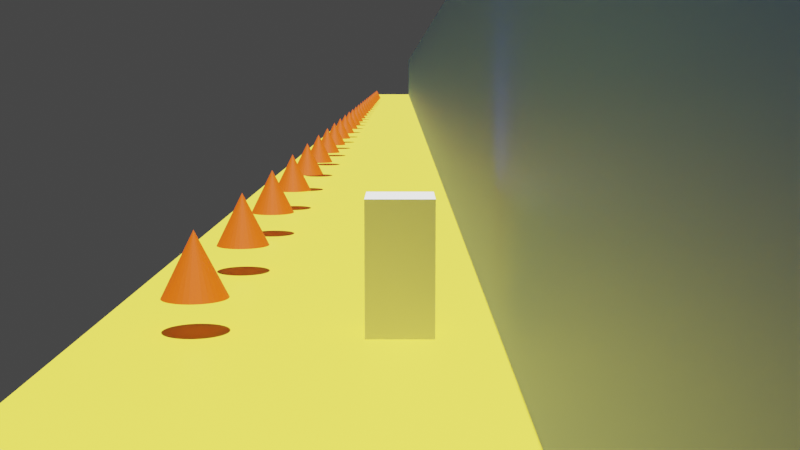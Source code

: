 # Source: tut_010_Wall_Run.blend  (saved by Blender 2.90.4; exported with 4.5.12 LTS)
import bpy
from mathutils import Matrix  # noqa: F401  (used for matrix-valued properties, if any)

bpy.ops.wm.read_factory_settings(use_empty=True)
scene = bpy.context.scene
scene.name = 'Scene'

# ---- collections
col_collection_1 = bpy.data.collections.new('Collection 1'); scene.collection.children.link(col_collection_1)

# ---- materials (node trees are filled in below, after node groups)
mat_material_001 = bpy.data.materials.new('Material.001')
mat_material_001.use_transparent_shadow = False
mat_wall = bpy.data.materials.new('Wall')
mat_wall.use_transparent_shadow = False
mat_cone = bpy.data.materials.new('cone')
mat_cone.use_transparent_shadow = False

# ---- material node trees
mat_material_001.use_nodes = True; mat_material_001.node_tree.nodes.clear()
_N = mat_material_001.node_tree.nodes; _L = mat_material_001.node_tree.links
n0 = _N.new('ShaderNodeBsdfPrincipled'); n0.name = 'Principled BSDF'; n0.location = (10, 300)
n0.distribution = 'GGX'
n0.subsurface_method = 'BURLEY'
n0.inputs[0].default_value = (0.8, 0.6772, 0.04045, 1.0)
n0.inputs[3].default_value = 1.45
n0.inputs[27].default_value = (0.0, 0.0, 0.0, 1.0)
n0.inputs[28].default_value = 1.0
n1 = _N.new('ShaderNodeOutputMaterial'); n1.name = 'Material Output'; n1.location = (300, 300)
_L.new(n0.outputs[0], n1.inputs[0])
n1.is_active_output = True
mat_wall.use_nodes = True; mat_wall.node_tree.nodes.clear()
_N = mat_wall.node_tree.nodes; _L = mat_wall.node_tree.links
n0 = _N.new('ShaderNodeBsdfPrincipled'); n0.name = 'Principled BSDF'; n0.location = (10, 300)
n0.distribution = 'GGX'
n0.subsurface_method = 'BURLEY'
n0.inputs[0].default_value = (0.09079, 0.1723, 0.8, 1.0)
n0.inputs[3].default_value = 1.45
n0.inputs[27].default_value = (0.0, 0.0, 0.0, 1.0)
n0.inputs[28].default_value = 1.0
n1 = _N.new('ShaderNodeOutputMaterial'); n1.name = 'Material Output'; n1.location = (300, 300)
_L.new(n0.outputs[0], n1.inputs[0])
n1.is_active_output = True
mat_cone.use_nodes = True; mat_cone.node_tree.nodes.clear()
_N = mat_cone.node_tree.nodes; _L = mat_cone.node_tree.links
n0 = _N.new('ShaderNodeBsdfPrincipled'); n0.name = 'Principled BSDF'; n0.location = (10, 300)
n0.distribution = 'GGX'
n0.subsurface_method = 'BURLEY'
n0.inputs[0].default_value = (0.8, 0.102, 0.0, 1.0)
n0.inputs[3].default_value = 1.45
n0.inputs[27].default_value = (0.0, 0.0, 0.0, 1.0)
n0.inputs[28].default_value = 1.0
n1 = _N.new('ShaderNodeOutputMaterial'); n1.name = 'Material Output'; n1.location = (300, 300)
_L.new(n0.outputs[0], n1.inputs[0])
n1.is_active_output = True

# ---- world
world_world = bpy.data.worlds.new('World'); scene.world = world_world
world_world.color = (0.05088, 0.05088, 0.05088)
world_world.use_sun_shadow = False
world_world.sun_shadow_jitter_overblur = 0.0

# ---- cameras
cam_camera = bpy.data.cameras.new('Camera')

# ---- lights
light_point = bpy.data.lights.new('Point', 'SUN')
light_point.transmission_factor = 0.0
light_point.energy = 8.15
light_point.shadow_soft_size = 0.25

# ---- meshes
me_plane = bpy.data.meshes.new('Plane')
me_plane.from_pydata([(-1.0, -1.0, 0.0), (1.0, -1.0, 0.0), (-1.0, 1.0, 0.0), (1.0, 1.0, 0.0)], [], [(0, 1, 3, 2)])
_uv = me_plane.uv_layers.new(name='UVMap')
_uv.uv.foreach_set('vector', [0.0, 0.0, 1.0, 0.0, 1.0, 1.0, 0.0, 1.0])
me_plane.materials.append(mat_material_001)
me_plane.use_remesh_fix_poles = True
me_plane.use_remesh_preserve_attributes = False
me_plane.use_mirror_vertex_groups = False
me_plane.update()
me_plane_001 = bpy.data.meshes.new('Plane.001')
me_plane_001.from_pydata([(-1.0, -1.0, 0.0), (1.0, -1.0, 0.0), (-1.0, 1.0, 0.0), (1.0, 1.0, 0.0)], [], [(0, 1, 3, 2)])
_uv = me_plane_001.uv_layers.new(name='UVMap')
_uv.uv.foreach_set('vector', [0.0, 0.0, 1.0, 0.0, 1.0, 1.0, 0.0, 1.0])
me_plane_001.materials.append(mat_wall)
me_plane_001.use_remesh_fix_poles = True
me_plane_001.use_remesh_preserve_attributes = False
me_plane_001.use_mirror_vertex_groups = False
me_plane_001.update()
me_cube = bpy.data.meshes.new('Cube')
me_cube.from_pydata([(-1.0, -1.0, -1.0), (-1.0, -1.0, 1.0), (-1.0, 1.0, -1.0), (-1.0, 1.0, 1.0), (1.0, -1.0, -1.0), (1.0, -1.0, 1.0), (1.0, 1.0, -1.0), (1.0, 1.0, 1.0)], [], [(0, 1, 3, 2), (2, 3, 7, 6), (6, 7, 5, 4), (4, 5, 1, 0), (2, 6, 4, 0), (7, 3, 1, 5)])
_uv = me_cube.uv_layers.new(name='UVMap')
_uv.uv.foreach_set('vector', [0.375, 0.0, 0.625, 0.0, 0.625, 0.25, 0.375, 0.25, 0.375, 0.25, 0.625, 0.25, 0.625, 0.5, 0.375, 0.5, 0.375, 0.5, 0.625, 0.5, 0.625, 0.75, 0.375, 0.75, 0.375, 0.75, 0.625, 0.75, 0.625, 1.0, 0.375, 1.0, 0.125, 0.5, 0.375, 0.5, 0.375, 0.75, 0.125, 0.75, 0.625, 0.5, 0.875, 0.5, 0.875, 0.75, 0.625, 0.75])
me_cube.use_remesh_fix_poles = True
me_cube.use_remesh_preserve_attributes = False
me_cube.use_mirror_vertex_groups = False
me_cube.update()
me_cone = bpy.data.meshes.new('Cone')
me_cone.from_pydata([(0.0, 1.0, -1.0), (0.1951, 0.9808, -1.0), (0.3827, 0.9239, -1.0), (0.5556, 0.8315, -1.0), (0.7071, 0.7071, -1.0), (0.8315, 0.5556, -1.0), (0.9239, 0.3827, -1.0), (0.9808, 0.1951, -1.0), (1.0, 7.55e-08, -1.0), (0.9808, -0.1951, -1.0), (0.9239, -0.3827, -1.0), (0.8315, -0.5556, -1.0), (0.7071, -0.7071, -1.0), (0.5556, -0.8315, -1.0), (0.3827, -0.9239, -1.0), (0.1951, -0.9808, -1.0), (-3.258e-07, -1.0, -1.0), (-0.1951, -0.9808, -1.0), (-0.3827, -0.9239, -1.0), (-0.5556, -0.8315, -1.0), (-0.7071, -0.7071, -1.0), (-0.8315, -0.5556, -1.0), (-0.9239, -0.3827, -1.0), (-0.9808, -0.1951, -1.0), (-1.0, 9.656e-07, -1.0), (-0.9808, 0.1951, -1.0), (-0.9239, 0.3827, -1.0), (-0.8315, 0.5556, -1.0), (-0.7071, 0.7071, -1.0), (-0.5556, 0.8315, -1.0), (-0.3827, 0.9239, -1.0), (-0.1951, 0.9808, -1.0), (0.0, 0.0, 1.0)], [], [(0, 32, 1), (1, 32, 2), (2, 32, 3), (3, 32, 4), (4, 32, 5), (5, 32, 6), (6, 32, 7), (7, 32, 8), (8, 32, 9), (9, 32, 10), (10, 32, 11), (11, 32, 12), (12, 32, 13), (13, 32, 14), (14, 32, 15), (15, 32, 16), (16, 32, 17), (17, 32, 18), (18, 32, 19), (19, 32, 20), (20, 32, 21), (21, 32, 22), (22, 32, 23), (23, 32, 24), (24, 32, 25), (25, 32, 26), (26, 32, 27), (27, 32, 28), (28, 32, 29), (29, 32, 30), (0, 1, 2, 3, 4, 5, 6, 7, 8, 9, 10, 11, 12, 13, 14, 15, 16, 17, 18, 19, 20, 21, 22, 23, 24, 25, 26, 27, 28, 29, 30, 31), (30, 32, 31), (31, 32, 0)])
_uv = me_cone.uv_layers.new(name='UVMap')
_uv.uv.foreach_set('vector', [0.25, 0.49, 0.25, 0.25, 0.2968, 0.4854, 0.2968, 0.4854, 0.25, 0.25, 0.3418, 0.4717, 0.3418, 0.4717, 0.25, 0.25, 0.3833, 0.4496, 0.3833, 0.4496, 0.25, 0.25, 0.4197, 0.4197, 0.4197, 0.4197, 0.25, 0.25, 0.4496, 0.3833, 0.4496, 0.3833, 0.25, 0.25, 0.4717, 0.3418, 0.4717, 0.3418, 0.25, 0.25, 0.4854, 0.2968, 0.4854, 0.2968, 0.25, 0.25, 0.49, 0.25, 0.49, 0.25, 0.25, 0.25, 0.4854, 0.2032, 0.4854, 0.2032, 0.25, 0.25, 0.4717, 0.1582, 0.4717, 0.1582, 0.25, 0.25, 0.4496, 0.1167, 0.4496, 0.1167, 0.25, 0.25, 0.4197, 0.08029, 0.4197, 0.08029, 0.25, 0.25, 0.3833, 0.05045, 0.3833, 0.05045, 0.25, 0.25, 0.3418, 0.02827, 0.3418, 0.02827, 0.25, 0.25, 0.2968, 0.01461, 0.2968, 0.01461, 0.25, 0.25, 0.25, 0.01, 0.25, 0.01, 0.25, 0.25, 0.2032, 0.01461, 0.2032, 0.01461, 0.25, 0.25, 0.1582, 0.02827, 0.1582, 0.02827, 0.25, 0.25, 0.1167, 0.05045, 0.1167, 0.05045, 0.25, 0.25, 0.08029, 0.08029, 0.08029, 0.08029, 0.25, 0.25, 0.05045, 0.1167, 0.05045, 0.1167, 0.25, 0.25, 0.02827, 0.1582, 0.02827, 0.1582, 0.25, 0.25, 0.01461, 0.2032, 0.01461, 0.2032, 0.25, 0.25, 0.01, 0.25, 0.01, 0.25, 0.25, 0.25, 0.01461, 0.2968, 0.01461, 0.2968, 0.25, 0.25, 0.02827, 0.3418, 0.02827, 0.3418, 0.25, 0.25, 0.05045, 0.3833, 0.05045, 0.3833, 0.25, 0.25, 0.08029, 0.4197, 0.08029, 0.4197, 0.25, 0.25, 0.1167, 0.4496, 0.1167, 0.4496, 0.25, 0.25, 0.1582, 0.4717, 0.75, 0.49, 0.7968, 0.4854, 0.8418, 0.4717, 0.8833, 0.4496, 0.9197, 0.4197, 0.9496, 0.3833, 0.9717, 0.3418, 0.9854, 0.2968, 0.99, 0.25, 0.9854, 0.2032, 0.9717, 0.1582, 0.9496, 0.1167, 0.9197, 0.08029, 0.8833, 0.05045, 0.8418, 0.02827, 0.7968, 0.01461, 0.75, 0.01, 0.7032, 0.01461, 0.6582, 0.02827, 0.6167, 0.05045, 0.5803, 0.08029, 0.5504, 0.1167, 0.5283, 0.1582, 0.5146, 0.2032, 0.51, 0.25, 0.5146, 0.2968, 0.5283, 0.3418, 0.5504, 0.3833, 0.5803, 0.4197, 0.6167, 0.4496, 0.6582, 0.4717, 0.7032, 0.4854, 0.1582, 0.4717, 0.25, 0.25, 0.2032, 0.4854, 0.2032, 0.4854, 0.25, 0.25, 0.25, 0.49])
me_cone.materials.append(mat_cone)
me_cone.use_remesh_fix_poles = True
me_cone.use_remesh_preserve_attributes = False
me_cone.use_mirror_vertex_groups = False
me_cone.update()

# ---- objects
ob_ground = bpy.data.objects.new('Ground', me_plane)
ob_wall = bpy.data.objects.new('Wall', me_plane_001)
ob_player = bpy.data.objects.new('Player', me_cube)
ob_camera = bpy.data.objects.new('Camera', cam_camera)
ob_empty = bpy.data.objects.new('Empty', None)
ob_point = bpy.data.objects.new('Point', light_point)
ob_cone = bpy.data.objects.new('Cone', me_cone)

# ---- transforms, parenting, visibility, modifiers, constraints
ob_ground.location = (-2.939, 170.9, 2.384e-07)
ob_ground.rotation_euler = (0.0, -0.0, 4.712)
ob_ground.scale = (195.5, 6.148, 6.148)
ob_ground.lineart.crease_threshold = 0.0
ob_wall.location = (2.939, 170.9, 5.951)
ob_wall.rotation_euler = (1.571, -0.0, 4.712)
ob_wall.scale = (195.5, 6.148, 6.148)
ob_wall.lineart.crease_threshold = 0.0
ob_player.location = (0.0, 0.0, 2.0)
ob_player.scale = (1.0, 1.0, 2.0)
ob_player.lineart.crease_threshold = 0.0
ob_camera.parent = ob_empty
ob_camera.matrix_parent_inverse = Matrix(((1.0, -0.0, 0.0, -0.0), (-0.0, 1.0, -0.0, 0.0), (0.0, -0.0, 1.0, -2.0), (-0.0, 0.0, -0.0, 1.0)))
ob_camera.location = (0.0, -31.82, 7.488)
ob_camera.rotation_euler = (1.435, -0.0, 0.0)
ob_camera.lineart.crease_threshold = 0.0
ob_empty.parent = ob_player
ob_empty.matrix_parent_inverse = Matrix(((1.0, -0.0, 0.0, -0.0), (-0.0, 1.0, -0.0, 0.0), (0.0, -0.0, 0.5, -1.0), (-0.0, 0.0, -0.0, 1.0)))
ob_empty.location = (0.0, 0.0, 2.0)
ob_empty.lineart.crease_threshold = 0.0
ob_point.location = (-2.838, 12.29, 9.386)
ob_point.lineart.crease_threshold = 0.0
ob_cone.location = (-5.975, 0.0, 2.0)
ob_cone.rotation_euler = (0.0, -0.0, 1.571)
ob_cone.lineart.crease_threshold = 0.0
_m = ob_cone.modifiers.new('Array', 'ARRAY')
_m.count = 27
_m.constant_offset_displace = (0.0, 0.0, 0.0)
_m.relative_offset_displace = (5.0, 0.0, 0.0)

# ---- collection membership
col_collection_1.objects.link(ob_ground)
col_collection_1.objects.link(ob_wall)
col_collection_1.objects.link(ob_player)
col_collection_1.objects.link(ob_camera)
col_collection_1.objects.link(ob_empty)
col_collection_1.objects.link(ob_point)
col_collection_1.objects.link(ob_cone)

# ---- scene / render settings (as saved in the file)
scene.camera = ob_camera
scene.frame_start = 1; scene.frame_end = 250; scene.frame_set(1)
scene.render.engine = 'BLENDER_EEVEE_NEXT'
scene.cycles.use_denoising = False
scene.cycles.samples = 128
scene.cycles.sampling_pattern = 'TABULATED_SOBOL'
scene.cycles.use_adaptive_sampling = False
scene.cycles.use_light_tree = False
scene.view_settings.view_transform = 'Filmic'
bpy.context.view_layer.update()
